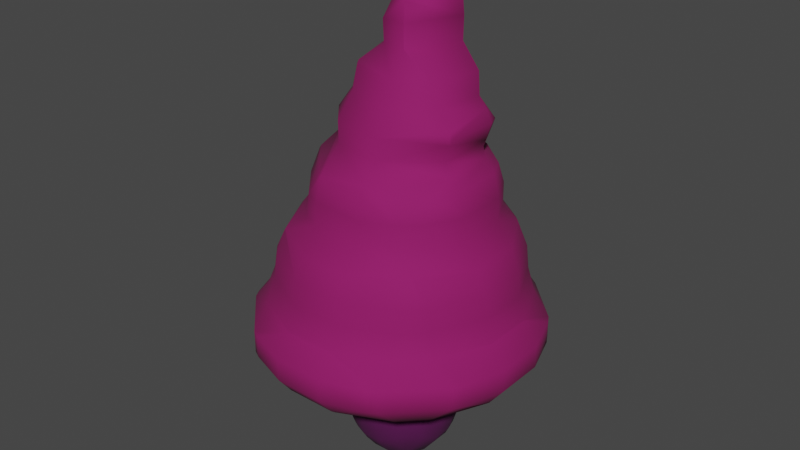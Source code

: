 # Source: Tree3.blend  (saved by Blender 2.90.8; exported with 4.5.12 LTS)
import bpy
from mathutils import Matrix  # noqa: F401  (used for matrix-valued properties, if any)

bpy.ops.wm.read_factory_settings(use_empty=True)
scene = bpy.context.scene
scene.name = 'Scene'

# ---- collections
col_tree3 = bpy.data.collections.new('Tree3'); scene.collection.children.link(col_tree3)
col_face = bpy.data.collections.new('Face')  # instanced only; not linked into the scene

# ---- materials (node trees are filled in below, after node groups)
mat_leafesconifer = bpy.data.materials.new('LeafesConifer')
mat_leafesconifer.use_transparent_shadow = False
mat_bark = bpy.data.materials.new('Bark')
mat_bark.alpha_threshold = 0.0
mat_bark.use_transparent_shadow = False
mat_bark.line_color = (0.0, 0.0, 0.0, 1.0)

# ---- material node trees
mat_leafesconifer.use_nodes = True; mat_leafesconifer.node_tree.nodes.clear()
_N = mat_leafesconifer.node_tree.nodes; _L = mat_leafesconifer.node_tree.links
n0 = _N.new('ShaderNodeOutputMaterial'); n0.name = 'Material Output'; n0.location = (300, 300)
n1 = _N.new('ShaderNodeBsdfPrincipled'); n1.name = 'Principled BSDF'; n1.location = (10, 300)
n1.distribution = 'GGX'
n1.subsurface_method = 'BURLEY'
n1.inputs[0].default_value = (0.2747, 0.003347, 0.1144, 1.0)
n1.inputs[2].default_value = 0.9083
n1.inputs[3].default_value = 1.45
n1.inputs[27].default_value = (0.0, 0.0, 0.0, 1.0)
n1.inputs[28].default_value = 1.0
_L.new(n1.outputs[0], n0.inputs[0])
n0.is_active_output = True
mat_bark.use_nodes = True; mat_bark.node_tree.nodes.clear()
_N = mat_bark.node_tree.nodes; _L = mat_bark.node_tree.links
n0 = _N.new('ShaderNodeOutputMaterial'); n0.name = 'Material Output'; n0.location = (300, 300)
n1 = _N.new('ShaderNodeBsdfPrincipled'); n1.name = 'Principled BSDF'; n1.location = (10, 300)
n1.distribution = 'GGX'
n1.subsurface_method = 'BURLEY'
n1.inputs[0].default_value = (0.0865, 0.0009106, 0.07036, 1.0)
n1.inputs[2].default_value = 0.925
n1.inputs[3].default_value = 1.45
n1.inputs[27].default_value = (0.0, 0.0, 0.0, 1.0)
n1.inputs[28].default_value = 1.0
_L.new(n1.outputs[0], n0.inputs[0])
n0.is_active_output = True

# ---- world
world_world = bpy.data.worlds.new('World'); scene.world = world_world
world_world.use_nodes = True; world_world.node_tree.nodes.clear()
_N = world_world.node_tree.nodes; _L = world_world.node_tree.links
n0 = _N.new('ShaderNodeOutputWorld'); n0.name = 'World Output'; n0.location = (300, 300)
n1 = _N.new('ShaderNodeBackground'); n1.name = 'Background'; n1.location = (10, 300)
n1.inputs[0].default_value = (0.05088, 0.05088, 0.05088, 1.0)
_L.new(n1.outputs[0], n0.inputs[0])
n0.is_active_output = True
world_world.color = (0.05088, 0.05088, 0.05088)
world_world.use_sun_shadow = False
world_world.sun_shadow_jitter_overblur = 0.0

# ---- meshes
me_mesh = bpy.data.meshes.new('Mesh')
me_mesh.from_pydata([(0.2105, -0.2, 5.0), (0.2174, -0.2, 5.4), (0.3895, 0.2, 5.4), (0.3858, 0.2, 5.0), (0.2, 0.3674, 5.4), (0.3713, 0.2, 5.8), (0.2, 0.3499, 5.8), (0.2, 0.3649, 5.0), (0.2, 0.2, 6.194), (0.2, -0.1899, 5.8), (-0.1388, 0.2, 5.8), (0.2, -0.2, 5.719), (0.2, -0.2088, 5.4), (0.0189, -0.2, 5.4), (0.2, -0.2054, 5.0), (0.02727, -0.2, 5.0), (-0.2, -0.2, 4.656), (0.2, -0.3443, 4.6), (-0.2, -0.2149, 4.6), (-0.2, -0.2689, 4.2), (0.2, -0.384, 4.2), (-0.2, -0.4253, 3.8), (0.2, -0.5077, 3.8), (-0.2, -0.4237, 3.4), (0.2, -0.4907, 3.4), (-0.2, -0.6, 3.035), (0.2, -0.6, 3.102), (0.2, -0.6488, 3.0), (-0.2, -0.6167, 3.0), (-0.2, -0.6703, 2.6), (0.2, -0.6966, 2.6), (-0.2, -0.6821, 2.2), (0.2, -0.7026, 2.2), (-0.2, -0.828, 1.8), (0.2, -0.8399, 1.8), (-0.2, -0.9033, 1.4), (0.2, -0.9135, 1.4), (-0.2, -0.9278, 1.0), (0.2, -0.9346, 1.0), (-0.2, -0.9901, 0.6), (0.2, -0.9921, 0.6), (-0.2, -1.0, 0.5668), (0.2, -1.0, 0.5722), (0.2, -1.115, 0.2), (-0.2, -1.115, 0.2), (-0.2, -1.115, -0.2), (0.2, -1.115, -0.2), (-0.2, -1.0, -0.5302), (0.2, -1.0, -0.5302), (0.2, -0.9608, -0.6), (-0.2, -0.9608, -0.6), (-0.2, -0.6, -0.9608), (0.2, -0.6, -0.9608), (0.2, -0.5302, -1.0), (-0.2, -0.5302, -1.0), (-0.2, -0.2, -1.115), (0.2, -0.2, -1.115), (0.2, 0.2, -1.115), (-0.2, 0.2, -1.115), (0.2, 0.5302, -1.0), (-0.2, 0.5302, -1.0), (-0.2, 0.6, -0.9608), (0.2, 0.6, -0.9608), (0.2, 0.9608, -0.6), (-0.2, 0.9608, -0.6), (-0.2, 1.0, -0.5302), (0.2, 1.0, -0.5302), (0.2, 1.115, -0.2), (-0.2, 1.115, -0.2), (0.2, 1.115, 0.2), (-0.2, 1.115, 0.2), (-0.2, 1.0, 0.5668), (0.2, 1.0, 0.5722), (0.2, 0.9921, 0.6), (-0.2, 0.9901, 0.6), (0.2, 0.9346, 1.0), (-0.2, 0.9278, 1.0), (0.2, 0.9135, 1.4), (-0.2, 0.9033, 1.4), (0.2, 0.8399, 1.8), (-0.2, 0.828, 1.8), (0.2, 0.7026, 2.2), (-0.2, 0.6821, 2.2), (0.2, 0.6966, 2.6), (-0.2, 0.6703, 2.6), (0.2, 0.6488, 3.0), (-0.2, 0.6167, 3.0), (-0.2, 0.6, 3.035), (0.2, 0.6, 3.106), (0.2, 0.5462, 3.4), (-0.2, 0.4741, 3.4), (0.3333, 0.6, 3.0), (-0.2337, 0.6, 3.0), (-0.3376, 0.6, 2.6), (-0.3624, 0.6, 2.2), (-0.6, 0.3372, 2.2), (-0.6, 0.3006, 2.6), (-0.6396, 0.2, 2.6), (-0.6582, 0.2, 2.2), (-0.6, 0.2, 2.947), (-0.6, 0.5867, 1.8), (-0.8093, 0.2, 1.8), (-0.6, 0.6, 1.771), (-0.8872, 0.2, 1.4), (-0.6889, 0.6, 1.4), (-0.5873, 0.6, 1.8), (-0.8093, -0.2, 1.8), (-0.6582, -0.2, 2.2), (-0.6, -0.5867, 1.8), (-0.6, -0.3372, 2.2), (-0.6396, -0.2, 2.6), (-0.6, -0.3006, 2.6), (-0.6, -0.2, 2.947), (-0.5846, -0.2, 3.0), (-0.2337, -0.6, 3.0), (-0.3376, -0.6, 2.6), (-0.5846, 0.2, 3.0), (-0.3624, -0.6, 2.2), (-0.6, -0.6, 1.771), (-0.6889, -0.6, 1.4), (-0.8872, -0.2, 1.4), (-0.7233, -0.6, 1.0), (-0.9156, -0.2, 1.0), (-0.8085, -0.6, 0.6), (-0.9864, -0.2, 0.6), (-1.0, -0.2, 0.5578), (-0.9608, -0.6, 0.2), (-1.0, -0.5302, 0.2), (-1.0, -0.5302, -0.2), (-0.9608, -0.6, -0.2), (-1.0, -0.2, -0.5302), (-0.7759, -0.6, -0.6), (-0.9608, -0.2, -0.6), (-0.6, -0.6, -0.7759), (-0.6, -0.2, -0.9608), (-0.6, 0.2, -0.9608), (-0.9608, 0.2, -0.6), (-0.5302, -0.2, -1.0), (-0.5302, 0.2, -1.0), (-1.0, 0.2, -0.5302), (-0.7759, 0.6, -0.6), (-0.9608, 0.6, -0.2), (-1.0, 0.5302, -0.2), (-0.9608, 0.6, 0.2), (-1.0, 0.5302, 0.2), (-1.0, 0.2, 0.5578), (-0.8085, 0.6, 0.6), (-0.9864, 0.2, 0.6), (-0.7233, 0.6, 1.0), (-0.9156, 0.2, 1.0), (-0.6, 0.8097, 0.6), (-0.6, 0.7259, 1.0), (-0.6, 0.6917, 1.4), (-0.6, 0.9608, -0.2), (-0.6, 0.9608, 0.2), (-0.5302, 1.0, -0.2), (-0.5302, 1.0, 0.2), (-1.115, 0.2, 0.2), (-1.115, 0.2, -0.2), (-0.6, 0.7759, -0.6), (-0.6, 0.6, -0.7759), (-1.115, -0.2, -0.2), (-0.6, -0.7759, -0.6), (-0.6, -0.9608, -0.2), (-0.6, -0.9608, 0.2), (-0.5302, -1.0, 0.2), (-0.5302, -1.0, -0.2), (-1.115, -0.2, 0.2), (-0.6, -0.8097, 0.6), (-0.6, -0.7259, 1.0), (-0.6, -0.6917, 1.4), (-0.5873, -0.6, 1.8), (0.6, 0.635, 1.8), (0.6, 0.6, 1.863), (0.436, 0.6, 2.2), (0.6, 0.4501, 2.2), (0.6, 0.4495, 2.6), (0.4312, 0.6, 2.6), (0.6, 0.3715, 3.0), (0.7315, 0.2, 2.2), (0.7329, 0.2, 2.6), (0.7315, -0.2, 2.2), (0.7329, -0.2, 2.6), (0.6, -0.4501, 2.2), (0.6, -0.4495, 2.6), (0.6, -0.3715, 3.0), (0.6841, -0.2, 3.0), (0.6, -0.2, 3.18), (0.6, -0.6, 1.863), (0.8588, -0.2, 1.8), (0.6363, -0.6, 1.8), (0.7328, -0.6, 1.4), (0.9314, -0.2, 1.4), (0.7542, -0.6, 1.0), (0.9471, -0.2, 1.0), (0.9314, 0.2, 1.4), (0.9471, 0.2, 1.0), (0.7328, 0.6, 1.4), (0.7542, 0.6, 1.0), (0.6, 0.7511, 1.0), (0.6, 0.7289, 1.4), (0.6363, 0.6, 1.8), (0.6, -0.7511, 1.0), (0.6, -0.7289, 1.4), (0.436, -0.6, 2.2), (0.5302, 1.0, 0.2), (0.6, 0.9608, 0.2), (0.6, 0.8177, 0.6), (0.6, 0.9608, -0.2), (0.5302, 1.0, -0.2), (0.9608, 0.6, -0.2), (0.9608, 0.6, 0.2), (1.0, 0.5302, -0.2), (1.0, 0.5302, 0.2), (1.0, 0.2, 0.5855), (0.9962, 0.2, 0.6), (0.8191, 0.6, 0.6), (1.0, -0.2, 0.5855), (0.9962, -0.2, 0.6), (1.115, 0.2, 0.2), (1.115, -0.2, 0.2), (1.115, -0.2, -0.2), (1.115, 0.2, -0.2), (1.0, -0.2, -0.5302), (1.0, 0.2, -0.5302), (1.0, -0.5302, -0.2), (0.9608, 0.2, -0.6), (0.9608, -0.2, -0.6), (0.6, -0.2, -0.9608), (0.6, 0.2, -0.9608), (0.7759, 0.6, -0.6), (0.6, 0.6, -0.7759), (0.6, 0.7759, -0.6), (0.6, -0.6, -0.7759), (0.7759, -0.6, -0.6), (0.6, -0.7759, -0.6), (0.6, -0.9608, -0.2), (0.9608, -0.6, -0.2), (0.6, -0.9608, 0.2), (0.9608, -0.6, 0.2), (0.6, -0.8177, 0.6), (0.8191, -0.6, 0.6), (1.0, -0.5302, 0.2), (0.5302, -1.0, -0.2), (0.5302, -1.0, 0.2), (0.5302, 0.2, -1.0), (0.5302, -0.2, -1.0), (0.4312, -0.6, 2.6), (0.5635, -0.2, 3.4), (0.3333, -0.6, 3.0), (0.5861, 0.2, 3.4), (0.6, 0.2, 3.2), (0.6, -0.2167, 3.8), (0.6, -0.2, 3.697), (0.6098, -0.2, 3.8), (0.6455, 0.2, 3.8), (0.6, 0.2, 3.507), (0.6, -0.2, 3.908), (0.6, 0.2, 4.026), (0.6, 0.3066, 3.8), (-0.3972, -0.2, 3.4), (-0.3975, -0.2, 3.8), (-0.4186, 0.2, 3.4), (-0.4332, 0.2, 3.8), (-0.3178, 0.2, 4.2), (-0.2602, -0.2, 4.2), (-0.2976, 0.2, 4.6), (-0.2137, -0.2, 4.6), (-0.2, 0.2, 4.884), (-0.2, 0.5131, 3.8), (-0.1577, 0.2, 5.4), (-0.1568, 0.2, 5.0), (0.4391, -0.2, 4.6), (0.5251, 0.2, 4.6), (0.4767, -0.2, 4.2), (0.5366, 0.2, 4.2), (0.2, 0.497, 4.6), (0.2, 0.4968, 4.2), (-0.2, 0.3818, 4.2), (-0.2, 0.3695, 4.6), (0.2, 0.596, 3.8), (0.6841, 0.2, 3.0), (0.8588, 0.2, 1.8), (0.6, -0.635, 1.8)], [], [(3, 2, 1, 0), (6, 5, 2, 4), (4, 2, 3, 7), (5, 6, 8), (9, 5, 8), (10, 9, 8), (6, 10, 8), (2, 5, 9, 11), (1, 2, 11), (12, 1, 11), (13, 12, 11), (12, 13, 15, 14), (17, 14, 15, 16), (18, 17, 16), (20, 17, 18, 19), (22, 20, 19, 21), (24, 22, 21, 23), (26, 24, 23, 25), (28, 27, 26, 25), (30, 27, 28, 29), (32, 30, 29, 31), (34, 32, 31, 33), (36, 34, 33, 35), (38, 36, 35, 37), (40, 38, 37, 39), (42, 40, 39, 41), (44, 43, 42, 41), (46, 43, 44, 45), (48, 46, 45, 47), (50, 49, 48, 47), (52, 49, 50, 51), (54, 53, 52, 51), (56, 53, 54, 55), (58, 57, 56, 55), (60, 59, 57, 58), (62, 59, 60, 61), (64, 63, 62, 61), (66, 63, 64, 65), (68, 67, 66, 65), (70, 69, 67, 68), (72, 69, 70, 71), (74, 73, 72, 71), (76, 75, 73, 74), (78, 77, 75, 76), (80, 79, 77, 78), (82, 81, 79, 80), (84, 83, 81, 82), (86, 85, 83, 84), (88, 85, 86, 87), (90, 89, 88, 87), (91, 85, 88), (86, 92, 87), (93, 92, 86, 84), (94, 93, 84, 82), (96, 93, 94, 95), (98, 97, 96, 95), (96, 97, 99), (101, 98, 95, 100), (103, 101, 100, 102), (104, 103, 102), (100, 105, 102), (107, 98, 101, 106), (109, 107, 106, 108), (111, 110, 107, 109), (110, 111, 112), (115, 114, 113, 112), (111, 115, 112), (113, 116, 99, 112), (117, 115, 111, 109), (106, 120, 119, 118), (108, 106, 118), (119, 120, 122, 121), (121, 122, 124, 123), (126, 123, 124, 125), (127, 126, 125), (129, 126, 127, 128), (131, 129, 128, 130), (132, 131, 130), (131, 132, 134, 133), (132, 136, 135, 134), (135, 138, 137, 134), (139, 136, 132, 130), (141, 140, 136, 139), (142, 141, 139), (144, 143, 141, 142), (146, 143, 144, 145), (147, 146, 145), (149, 148, 146, 147), (146, 148, 151, 150), (148, 104, 152, 151), (141, 143, 154, 153), (154, 156, 155, 153), (158, 157, 144, 142), (140, 141, 153, 159), (140, 159, 160), (158, 142, 139), (161, 158, 139, 130), (163, 129, 131, 162), (128, 161, 130), (164, 126, 129, 163), (166, 165, 164, 163), (127, 167, 161, 128), (124, 147, 145, 125), (145, 157, 167, 125), (167, 127, 125), (122, 149, 147, 124), (169, 121, 123, 168), (120, 103, 149, 122), (119, 170, 118), (171, 108, 118), (171, 117, 109, 108), (174, 173, 172, 79), (81, 174, 79), (174, 175, 173), (174, 177, 176, 175), (177, 91, 178, 176), (176, 180, 179, 175), (179, 180, 182, 181), (181, 182, 184, 183), (182, 186, 185, 184), (185, 186, 187), (189, 181, 183, 188), (190, 189, 188), (192, 189, 190, 191), (194, 192, 191, 193), (196, 195, 192, 194), (198, 197, 195, 196), (200, 197, 198, 199), (172, 201, 197, 200), (193, 191, 203, 202), (183, 204, 188), (201, 172, 173), (105, 94, 82, 80), (80, 78, 152, 102), (105, 80, 102), (77, 200, 199, 75), (152, 78, 76, 151), (207, 206, 205, 72), (73, 207, 72), (209, 205, 206, 208), (206, 211, 210, 208), (210, 211, 213, 212), (211, 216, 215, 214), (213, 211, 214), (214, 215, 218, 217), (220, 219, 214, 217), (222, 219, 220, 221), (224, 222, 221, 223), (212, 222, 224), (221, 225, 223), (227, 226, 224, 223), (229, 226, 227, 228), (231, 230, 226, 229), (232, 230, 231), (228, 227, 234, 233), (234, 235, 233), (234, 237, 236, 235), (237, 239, 238, 236), (239, 241, 240, 238), (242, 239, 237, 225), (238, 244, 243, 236), (246, 245, 229, 228), (221, 220, 242, 225), (242, 220, 217), (213, 219, 222, 212), (70, 156, 71), (155, 156, 70, 68), (67, 209, 66), (155, 68, 65), (63, 232, 231, 62), (159, 64, 61, 160), (229, 245, 59, 62), (231, 229, 62), (61, 60, 138, 135), (160, 61, 135), (138, 60, 58), (57, 245, 246, 56), (137, 138, 58, 55), (246, 53, 56), (54, 137, 55), (246, 228, 233, 52), (53, 246, 52), (137, 54, 51, 133), (134, 137, 133), (51, 50, 162, 133), (235, 236, 243, 48), (49, 235, 48), (47, 166, 163, 162), (50, 47, 162), (243, 46, 48), (45, 166, 47), (243, 244, 43, 46), (44, 165, 166, 45), (165, 44, 41), (238, 240, 40, 42), (244, 238, 42), (41, 39, 168, 164), (165, 41, 164), (37, 35, 170, 169), (204, 247, 30, 32), (29, 115, 117, 31), (187, 248, 24, 26), (249, 185, 187, 26), (251, 250, 248, 187), (253, 252, 22, 24), (248, 253, 24), (254, 252, 253), (256, 255, 254, 253), (254, 255, 258, 257), (259, 255, 256), (21, 261, 260, 23), (261, 263, 262, 260), (265, 264, 263, 261), (267, 266, 264, 265), (268, 266, 267, 16), (262, 263, 269, 90), (270, 10, 6, 4), (271, 270, 4, 7), (10, 270, 13, 11), (9, 10, 11), (13, 270, 271, 15), (273, 3, 0, 272), (275, 273, 272, 274), (7, 3, 273, 276), (276, 273, 275, 277), (0, 1, 12, 14), (272, 0, 14, 17), (279, 276, 277, 278), (7, 276, 279, 268), (271, 7, 268), (279, 266, 268), (15, 271, 268, 16), (267, 18, 16), (255, 259, 258), (258, 275, 274, 257), (252, 254, 257), (248, 250, 256, 253), (275, 258, 259, 280), (277, 275, 280), (259, 256, 250, 89), (280, 259, 89), (274, 272, 17, 20), (257, 274, 20, 22), (252, 257, 22), (278, 277, 280, 269), (269, 280, 89, 90), (264, 266, 279, 278), (263, 264, 278, 269), (18, 267, 265, 19), (19, 265, 261, 21), (260, 113, 114, 25), (23, 260, 25), (281, 178, 251), (178, 281, 180, 176), (186, 281, 251, 187), (180, 281, 186, 182), (185, 249, 247, 184), (184, 247, 204, 183), (251, 178, 91, 88), (89, 250, 251, 88), (85, 91, 177, 83), (27, 249, 26), (247, 249, 27, 30), (116, 262, 90, 87), (92, 116, 87), (92, 93, 96, 99), (116, 92, 99), (260, 262, 116, 113), (99, 97, 110, 112), (114, 28, 25), (28, 114, 115, 29), (179, 282, 201, 173), (175, 179, 173), (197, 201, 282, 195), (282, 179, 181, 189), (195, 282, 189, 192), (215, 196, 194, 218), (283, 190, 188), (191, 190, 283, 203), (241, 193, 202, 240), (83, 177, 174, 81), (79, 172, 200, 77), (69, 205, 209, 67), (188, 204, 32, 34), (283, 188, 34), (203, 283, 34, 36), (240, 202, 38, 40), (95, 94, 105, 100), (152, 104, 102), (143, 146, 150, 154), (110, 97, 98, 107), (106, 101, 103, 120), (167, 157, 158, 161), (31, 117, 171, 33), (35, 33, 171, 118), (170, 35, 118), (39, 37, 169, 168), (199, 198, 216, 207), (207, 216, 211, 206), (208, 210, 230, 232), (216, 198, 196, 215), (219, 213, 214), (230, 210, 212, 224), (226, 230, 224), (218, 194, 193, 241), (241, 239, 242, 217), (218, 241, 217), (237, 234, 227, 223), (225, 237, 223), (75, 199, 207, 73), (205, 69, 72), (208, 232, 63, 66), (209, 208, 66), (59, 245, 57), (202, 203, 36, 38), (43, 244, 42), (233, 235, 49, 52), (151, 76, 74, 150), (74, 71, 156, 154), (150, 74, 154), (155, 65, 64, 159), (153, 155, 159), (103, 104, 148, 149), (144, 157, 145), (136, 140, 160, 135), (170, 119, 121, 169), (168, 123, 126, 164), (162, 131, 133)])
me_mesh.polygons.foreach_set('use_smooth', [True] * 328)
me_mesh.materials.append(mat_leafesconifer)
me_mesh.use_remesh_fix_poles = True
me_mesh.use_remesh_preserve_attributes = False
me_mesh.use_mirror_vertex_groups = False
me_mesh.update()
me_mesh_001 = bpy.data.meshes.new('Mesh.001')
me_mesh_001.from_pydata([(0.6, 0.6, 0.9229), (0.6, 0.9229, 0.6), (0.9229, 0.6, 0.6), (0.6, 1.0, 0.4578), (0.7286, 1.0, 0.2), (1.0, 0.7286, 0.2), (1.0, 0.6, 0.4578), (1.0, 0.7286, -0.2), (0.7286, 1.0, -0.2), (0.6, 1.083, -0.2), (0.6, 1.083, 0.2), (0.6, 1.0, -0.4578), (0.2, 1.083, -0.6), (0.4578, 1.0, -0.6), (0.2, 1.222, -0.2), (0.6, 0.9229, -0.6), (0.2, 1.0, -0.7286), (0.2, 0.7286, -1.0), (0.4578, 0.6, -1.0), (0.6, 0.6, -0.9229), (0.2, 0.6, -1.083), (-0.2, 0.6, -1.083), (-0.2, 0.7286, -1.0), (-0.2, 0.2, -1.222), (0.2, 0.2, -1.222), (-0.2, -0.2, -1.222), (0.2, -0.2, -1.222), (-0.2, -0.6, -1.083), (0.2, -0.6, -1.083), (-0.2, -0.7286, -1.0), (0.2, -0.7286, -1.0), (-0.2, -1.0, -0.7286), (0.2, -1.0, -0.7286), (-0.2, -1.083, -0.6), (0.2, -1.083, -0.6), (-0.2, -1.222, -0.2), (0.2, -1.222, -0.2), (-0.2, -1.222, 0.2), (0.2, -1.222, 0.2), (-0.2, -1.083, 0.6), (0.2, -1.083, 0.6), (-0.2, -1.0, 0.7286), (0.2, -1.0, 0.7286), (-0.2, -0.7286, 1.0), (0.2, -0.7286, 1.0), (-0.2, -0.6, 1.083), (0.2, -0.6, 1.083), (-0.2, -0.2, 1.222), (0.2, -0.2, 1.222), (-0.2, 0.2, 1.222), (0.2, 0.2, 1.222), (-0.2, 0.6, 1.083), (0.2, 0.6, 1.083), (-0.2, 0.7286, 1.0), (0.2, 0.7286, 1.0), (-0.2, 1.0, 0.7286), (0.2, 1.0, 0.7286), (-0.2, 1.083, 0.6), (0.2, 1.083, 0.6), (-0.2, 1.222, 0.2), (0.2, 1.222, 0.2), (-0.2, 1.222, -0.2), (-0.6, 1.083, -0.2), (-0.6, 1.083, 0.2), (-0.6, 1.0, -0.4578), (-0.4578, 1.0, -0.6), (-0.2, 1.083, -0.6), (-0.2, 1.0, -0.7286), (-0.6, 0.6, -0.9229), (-0.4578, 0.6, -1.0), (-0.6, 0.9229, -0.6), (-0.6, 0.4578, -1.0), (-0.9229, 0.6, -0.6), (-1.0, 0.6, -0.4578), (-0.7286, 1.0, -0.2), (-1.0, 0.7286, -0.2), (-0.7286, 1.0, 0.2), (-1.0, 0.7286, 0.2), (-1.0, 0.6, 0.4578), (-0.6, 1.0, 0.4578), (-0.6, 0.9229, 0.6), (-0.9229, 0.6, 0.6), (-0.6, 0.6, 0.9229), (-1.0, 0.2, 0.7286), (-1.0, 0.4578, 0.6), (-0.6, 0.4578, 1.0), (-0.7286, 0.2, 1.0), (-1.0, -0.2, 0.7286), (-0.7286, -0.2, 1.0), (-0.6, -0.2, 1.083), (-0.6, 0.2, 1.083), (-0.6, -0.4578, 1.0), (-0.6, -0.6, 0.9229), (-0.9229, -0.6, 0.6), (-1.0, -0.4578, 0.6), (-1.0, -0.6, 0.4578), (-1.083, -0.6, 0.2), (-1.222, -0.2, 0.2), (-1.083, -0.2, 0.6), (-1.083, -0.6, -0.2), (-1.222, -0.2, -0.2), (-1.0, -0.6, -0.4578), (-1.0, -0.4578, -0.6), (-1.083, -0.2, -0.6), (-1.0, -0.2, -0.7286), (-1.0, 0.2, -0.7286), (-1.083, 0.2, -0.6), (-1.0, 0.4578, -0.6), (-1.083, 0.6, -0.2), (-1.222, 0.2, -0.2), (-1.083, 0.6, 0.2), (-1.222, 0.2, 0.2), (-0.7286, -0.2, -1.0), (-0.7286, 0.2, -1.0), (-0.6, -0.2, -1.083), (-0.6, 0.2, -1.083), (-0.6, -0.4578, -1.0), (-0.9229, -0.6, -0.6), (-0.6, -0.6, -0.9229), (-0.4578, -0.6, -1.0), (-1.0, -0.7286, -0.2), (-0.7286, -1.0, -0.2), (-0.6, -1.0, -0.4578), (-0.6, -0.9229, -0.6), (-1.0, -0.7286, 0.2), (-0.7286, -1.0, 0.2), (-0.6, -1.083, -0.2), (-0.6, -1.083, 0.2), (-0.6, -1.0, 0.4578), (-0.4578, -1.0, -0.6), (-1.083, 0.2, 0.6), (-0.6, -0.9229, 0.6), (-0.4578, 0.6, 1.0), (-0.4578, 1.0, 0.6), (0.4578, 1.0, 0.6), (0.4578, 0.6, 1.0), (0.6, 0.2, 1.083), (0.6, -0.2, 1.083), (0.7286, 0.2, 1.0), (0.7286, -0.2, 1.0), (1.0, -0.2, 0.7286), (1.0, 0.2, 0.7286), (1.083, 0.2, 0.6), (1.083, -0.2, 0.6), (1.222, -0.2, 0.2), (1.222, 0.2, 0.2), (1.222, -0.2, -0.2), (1.222, 0.2, -0.2), (1.083, -0.2, -0.6), (1.083, 0.2, -0.6), (1.0, -0.2, -0.7286), (1.0, 0.2, -0.7286), (1.0, -0.4578, -0.6), (0.6, -0.6, -0.9229), (0.9229, -0.6, -0.6), (0.7286, -0.2, -1.0), (0.6, -0.4578, -1.0), (0.6, -0.2, -1.083), (0.7286, 0.2, -1.0), (0.6, 0.2, -1.083), (0.6, 0.4578, -1.0), (1.0, 0.4578, -0.6), (0.9229, 0.6, -0.6), (1.0, 0.6, -0.4578), (0.6, -0.9229, -0.6), (0.6, -1.0, -0.4578), (0.7286, -1.0, -0.2), (1.0, -0.7286, -0.2), (1.0, -0.6, -0.4578), (0.7286, -1.0, 0.2), (1.0, -0.7286, 0.2), (0.6, -1.0, 0.4578), (0.6, -0.9229, 0.6), (0.9229, -0.6, 0.6), (1.0, -0.6, 0.4578), (0.6, -0.6, 0.9229), (1.0, -0.4578, 0.6), (0.6, -1.083, 0.2), (0.4578, -1.0, 0.6), (0.6, -1.083, -0.2), (1.083, -0.6, 0.2), (1.083, -0.6, -0.2), (0.4578, -1.0, -0.6), (0.4578, -0.6, -1.0), (1.083, 0.6, -0.2), (1.083, 0.6, 0.2), (1.0, 0.4578, 0.6), (0.6, 0.4578, 1.0), (0.6, -0.4578, 1.0), (0.4578, -0.6, 1.0), (-0.4578, -0.6, 1.0), (-0.4578, -1.0, 0.6)], [], [(2, 1, 0), (6, 5, 4, 3), (1, 2, 6, 3), (8, 4, 5, 7), (10, 4, 8, 9), (9, 8, 11), (9, 11, 13, 12), (14, 9, 12), (15, 13, 11), (19, 18, 17, 16), (13, 15, 19, 16), (17, 18, 20), (22, 17, 20, 21), (21, 20, 24, 23), (23, 24, 26, 25), (25, 26, 28, 27), (28, 30, 29, 27), (29, 30, 32, 31), (32, 34, 33, 31), (34, 36, 35, 33), (36, 38, 37, 35), (38, 40, 39, 37), (39, 40, 42, 41), (42, 44, 43, 41), (43, 44, 46, 45), (46, 48, 47, 45), (48, 50, 49, 47), (50, 52, 51, 49), (52, 54, 53, 51), (53, 54, 56, 55), (56, 58, 57, 55), (57, 58, 60, 59), (59, 60, 14, 61), (63, 59, 61, 62), (61, 66, 65, 64), (62, 61, 64), (65, 66, 67), (67, 22, 69, 68), (70, 65, 67, 68), (69, 71, 68), (72, 70, 68), (64, 70, 72, 73), (75, 74, 64, 73), (77, 76, 74, 75), (79, 76, 77, 78), (81, 80, 79, 78), (80, 81, 82), (82, 81, 84, 83), (86, 85, 82, 83), (88, 86, 83, 87), (90, 86, 88, 89), (88, 91, 89), (92, 91, 88, 87), (94, 93, 92, 87), (93, 94, 95), (98, 97, 96, 95), (94, 98, 95), (96, 97, 100, 99), (100, 103, 102, 101), (99, 100, 101), (102, 103, 104), (103, 106, 105, 104), (106, 107, 105), (106, 109, 108, 73), (107, 106, 73), (111, 110, 108, 109), (105, 113, 112, 104), (112, 113, 115, 114), (113, 71, 115), (116, 112, 114), (118, 117, 102, 104), (112, 116, 118, 104), (116, 119, 118), (100, 109, 106, 103), (120, 99, 101), (122, 121, 120, 101), (117, 123, 122, 101), (121, 125, 124, 120), (127, 125, 121, 126), (125, 127, 128), (126, 121, 122), (123, 129, 122), (102, 117, 101), (97, 111, 109, 100), (124, 96, 99, 120), (98, 130, 111, 97), (96, 124, 95), (93, 131, 92), (98, 94, 87), (83, 130, 98, 87), (85, 132, 82), (84, 130, 83), (84, 81, 78), (80, 133, 79), (77, 110, 78), (108, 110, 77, 75), (72, 107, 73), (108, 75, 73), (66, 12, 16, 67), (74, 62, 64), (74, 76, 63, 62), (57, 59, 63, 79), (133, 57, 79), (134, 58, 56), (57, 133, 55), (135, 54, 52), (53, 132, 51), (51, 132, 85, 90), (49, 51, 90), (137, 136, 50, 48), (139, 138, 136, 137), (141, 138, 139, 140), (143, 142, 141, 140), (145, 142, 143, 144), (147, 145, 144, 146), (149, 147, 146, 148), (151, 149, 148, 150), (148, 152, 150), (150, 152, 154, 153), (156, 155, 150, 153), (155, 156, 157), (159, 158, 155, 157), (160, 158, 159), (151, 158, 160, 19), (162, 161, 151, 19), (161, 162, 163), (154, 164, 153), (168, 167, 166, 165), (164, 154, 168, 165), (170, 169, 166, 167), (174, 173, 172, 171), (169, 170, 174, 171), (172, 173, 175), (176, 173, 174), (177, 169, 171), (172, 178, 171), (166, 169, 177, 179), (181, 180, 170, 167), (166, 179, 165), (181, 167, 168), (182, 164, 165), (183, 156, 153), (155, 158, 151, 150), (147, 149, 161, 163), (184, 147, 163), (7, 184, 163), (148, 146, 181, 168), (152, 148, 168), (184, 185, 145, 147), (146, 144, 180, 181), (144, 143, 176, 174), (180, 144, 174), (142, 186, 141), (176, 143, 140), (138, 187, 136), (188, 139, 137), (47, 49, 90, 89), (188, 137, 48, 46), (189, 188, 46), (188, 189, 175), (190, 45, 47, 89), (91, 190, 89), (190, 43, 45), (175, 189, 44, 42), (178, 172, 175, 42), (41, 43, 190, 92), (131, 191, 41, 92), (191, 131, 128), (40, 178, 42), (191, 39, 41), (37, 39, 191, 128), (127, 37, 128), (179, 177, 38, 36), (35, 37, 127, 126), (165, 179, 36, 34), (182, 165, 34), (33, 35, 126, 122), (129, 33, 122), (182, 34, 32), (33, 129, 31), (31, 129, 123, 118), (119, 29, 31, 118), (183, 30, 28), (29, 119, 27), (157, 156, 183, 28), (26, 157, 28), (27, 119, 116, 114), (25, 27, 114), (24, 159, 157, 26), (115, 23, 25, 114), (69, 21, 23, 115), (71, 69, 115), (69, 22, 21), (160, 18, 19), (15, 162, 19), (16, 17, 22, 67), (61, 14, 12, 66), (60, 10, 9, 14), (5, 185, 184, 7), (4, 10, 3), (2, 186, 6), (185, 5, 6), (134, 1, 3), (163, 162, 15, 11), (8, 7, 163, 11), (141, 186, 2, 0), (187, 138, 141, 0), (135, 187, 0), (142, 145, 185, 6), (186, 142, 6), (161, 149, 151), (140, 139, 188, 175), (173, 176, 140, 175), (170, 180, 174), (154, 152, 168), (0, 1, 134, 56), (54, 135, 0, 56), (134, 3, 10, 60), (58, 134, 60), (12, 13, 16), (187, 135, 52, 50), (136, 187, 50), (18, 160, 159, 24), (20, 18, 24), (44, 189, 46), (171, 178, 40, 38), (177, 171, 38), (153, 164, 182, 32), (30, 183, 153, 32), (55, 133, 80, 82), (132, 53, 55, 82), (63, 76, 79), (65, 70, 64), (85, 86, 90), (111, 130, 84, 78), (110, 111, 78), (68, 71, 113, 105), (107, 72, 68, 105), (190, 91, 92), (128, 131, 93, 95), (124, 125, 128, 95), (123, 117, 118)])
me_mesh_001.polygons.foreach_set('use_smooth', [True] * 242)
me_mesh_001.materials.append(mat_bark)
me_mesh_001.use_remesh_fix_poles = True
me_mesh_001.use_remesh_preserve_attributes = False
me_mesh_001.use_mirror_vertex_groups = False
me_mesh_001.update()

# ---- objects
ob_leafes3 = bpy.data.objects.new('Leafes3', me_mesh)
ob_tree3 = bpy.data.objects.new('Tree3', me_mesh_001)
ob_face = bpy.data.objects.new('Face', None)

# ---- transforms, parenting, visibility, modifiers, constraints
ob_leafes3.location = (-0.1134, -2.255e-07, 1.678)
ob_leafes3.scale = (2.725, 2.725, 1.215)
ob_leafes3.lineart.crease_threshold = 0.0
ob_tree3.location = (0.0, 0.0, 0.0)
ob_tree3.scale = (1.0, 1.0, 1.272)
ob_tree3.lineart.crease_threshold = 0.0
ob_face.location = (1.139e-15, -1.927, 5.128)
ob_face.rotation_euler = (-0.32, -6.985e-17, 1.127e-17)
ob_face.scale = (0.979, 0.979, 0.979)
ob_face.instance_type = 'COLLECTION'
ob_face.lineart.crease_threshold = 0.0
ob_face.instance_collection = col_face

# ---- collection membership
col_tree3.objects.link(ob_leafes3)
col_tree3.objects.link(ob_tree3)
col_tree3.objects.link(ob_face)

# ---- scene / render settings (as saved in the file)
scene.frame_start = 1; scene.frame_end = 250; scene.frame_set(1)
scene.render.engine = 'BLENDER_EEVEE_NEXT'
scene.cycles.use_denoising = False
scene.cycles.samples = 128
scene.cycles.sampling_pattern = 'TABULATED_SOBOL'
scene.cycles.use_adaptive_sampling = False
scene.cycles.use_light_tree = False
scene.view_settings.view_transform = 'Filmic'
bpy.context.view_layer.update()

# ---- added for rendering (the .blend has no active camera and no usable light): camera, sun
cam_auto = bpy.data.cameras.new('AutoCamera')
cam_auto.lens = 50.0
cam_auto.sensor_width = 36.0
cam_auto.clip_end = 1000.0
ob_auto_camera = bpy.data.objects.new('AutoCamera', cam_auto)
scene.collection.objects.link(ob_auto_camera)
ob_auto_camera.location = (12.6288, -15.2907, 14.0204)
ob_auto_camera.rotation_euler = (1.09748, -7.21219e-08, 0.694738)
scene.camera = ob_auto_camera
light_auto_sun = bpy.data.lights.new('AutoSun', 'SUN')
light_auto_sun.energy = 3.0
light_auto_sun.angle = 0.0523599
ob_auto_sun = bpy.data.objects.new('AutoSun', light_auto_sun)
scene.collection.objects.link(ob_auto_sun)
ob_auto_sun.rotation_euler = (0.872665, 0.174533, 0.523599)
bpy.context.view_layer.update()
